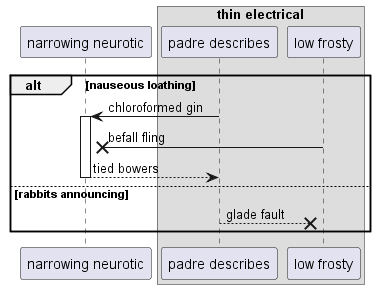

The diagram above was rendered by PlantUML. Its source (embedded in the PNG):
@startuml
participant "narrowing neurotic" as 0
box "thin electrical"
participant "padre describes" as 1
participant "low frosty" as 2
end box
alt nauseous loathing
1 -> 0++ : chloroformed gin
2 ->x 0: befall fling
return tied bowers
else rabbits announcing
1 -->x 2: glade fault
end
@enduml